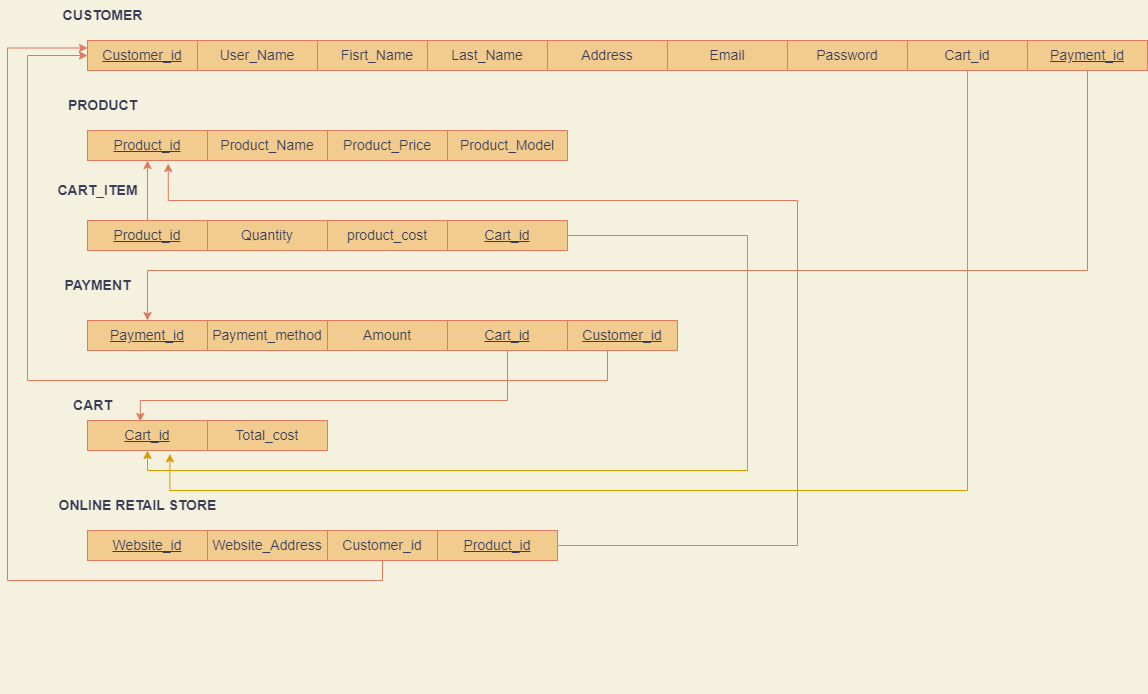

The diagram above was exported from draw.io. Its source (the exported page's mxGraphModel, read from the mxfile embedded in the PNG):
<mxGraphModel dx="1038" dy="539" grid="1" gridSize="10" guides="1" tooltips="1" connect="1" arrows="1" fold="1" page="1" pageScale="1" pageWidth="1100" pageHeight="1700" background="#F4F1DE" math="0" shadow="0">
  <root>
    <mxCell id="0" />
    <mxCell id="1" parent="0" />
    <mxCell id="LBLvqQPqgZqs9C7G2ffO-1" value="&lt;u&gt;&lt;font style=&quot;font-size: 14px;&quot;&gt;Customer_id&lt;/font&gt;&lt;/u&gt;" style="rounded=0;whiteSpace=wrap;html=1;fillColor=#F2CC8F;strokeColor=#E07A5F;fontColor=#393C56;" parent="1" vertex="1">
      <mxGeometry x="150" y="60" width="110" height="30" as="geometry" />
    </mxCell>
    <mxCell id="LBLvqQPqgZqs9C7G2ffO-2" value="&lt;b&gt;&lt;font style=&quot;font-size: 14px;&quot;&gt;CUSTOMER&lt;/font&gt;&lt;/b&gt;" style="text;html=1;align=center;verticalAlign=middle;resizable=0;points=[];autosize=1;strokeColor=none;fillColor=none;fontColor=#393C56;" parent="1" vertex="1">
      <mxGeometry x="115" y="20" width="100" height="30" as="geometry" />
    </mxCell>
    <mxCell id="LBLvqQPqgZqs9C7G2ffO-3" value="User_Name" style="rounded=0;whiteSpace=wrap;html=1;fontSize=14;fillColor=#F2CC8F;strokeColor=#E07A5F;fontColor=#393C56;" parent="1" vertex="1">
      <mxGeometry x="260" y="60" width="120" height="30" as="geometry" />
    </mxCell>
    <mxCell id="LBLvqQPqgZqs9C7G2ffO-6" value="Fisrt_Name" style="rounded=0;whiteSpace=wrap;html=1;fontSize=14;fillColor=#F2CC8F;strokeColor=#E07A5F;fontColor=#393C56;" parent="1" vertex="1">
      <mxGeometry x="380" y="60" width="120" height="30" as="geometry" />
    </mxCell>
    <mxCell id="LBLvqQPqgZqs9C7G2ffO-7" value="Last_Name" style="rounded=0;whiteSpace=wrap;html=1;fontSize=14;fillColor=#F2CC8F;strokeColor=#E07A5F;fontColor=#393C56;" parent="1" vertex="1">
      <mxGeometry x="490" y="60" width="120" height="30" as="geometry" />
    </mxCell>
    <mxCell id="LBLvqQPqgZqs9C7G2ffO-8" value="Address" style="rounded=0;whiteSpace=wrap;html=1;fontSize=14;fillColor=#F2CC8F;strokeColor=#E07A5F;fontColor=#393C56;" parent="1" vertex="1">
      <mxGeometry x="610" y="60" width="120" height="30" as="geometry" />
    </mxCell>
    <mxCell id="LBLvqQPqgZqs9C7G2ffO-10" value="Email" style="rounded=0;whiteSpace=wrap;html=1;fontSize=14;fillColor=#F2CC8F;strokeColor=#E07A5F;fontColor=#393C56;" parent="1" vertex="1">
      <mxGeometry x="730" y="60" width="120" height="30" as="geometry" />
    </mxCell>
    <mxCell id="LBLvqQPqgZqs9C7G2ffO-11" value="Password" style="rounded=0;whiteSpace=wrap;html=1;fontSize=14;fillColor=#F2CC8F;strokeColor=#E07A5F;fontColor=#393C56;" parent="1" vertex="1">
      <mxGeometry x="850" y="60" width="120" height="30" as="geometry" />
    </mxCell>
    <mxCell id="LBLvqQPqgZqs9C7G2ffO-12" value="&lt;b&gt;PRODUCT&lt;/b&gt;" style="text;html=1;align=center;verticalAlign=middle;resizable=0;points=[];autosize=1;strokeColor=none;fillColor=none;fontSize=14;fontColor=#393C56;" parent="1" vertex="1">
      <mxGeometry x="120" y="110" width="90" height="30" as="geometry" />
    </mxCell>
    <mxCell id="LBLvqQPqgZqs9C7G2ffO-14" value="&lt;u&gt;Product_id&lt;/u&gt;" style="rounded=0;whiteSpace=wrap;html=1;fontSize=14;fillColor=#F2CC8F;strokeColor=#E07A5F;fontColor=#393C56;" parent="1" vertex="1">
      <mxGeometry x="150" y="150" width="120" height="30" as="geometry" />
    </mxCell>
    <mxCell id="LBLvqQPqgZqs9C7G2ffO-15" value="Product_Name" style="rounded=0;whiteSpace=wrap;html=1;fontSize=14;fillColor=#F2CC8F;strokeColor=#E07A5F;fontColor=#393C56;" parent="1" vertex="1">
      <mxGeometry x="270" y="150" width="120" height="30" as="geometry" />
    </mxCell>
    <mxCell id="LBLvqQPqgZqs9C7G2ffO-16" value="Product_Price" style="rounded=0;whiteSpace=wrap;html=1;fontSize=14;fillColor=#F2CC8F;strokeColor=#E07A5F;fontColor=#393C56;" parent="1" vertex="1">
      <mxGeometry x="390" y="150" width="120" height="30" as="geometry" />
    </mxCell>
    <mxCell id="LBLvqQPqgZqs9C7G2ffO-17" value="Product_Model" style="rounded=0;whiteSpace=wrap;html=1;fontSize=14;fillColor=#F2CC8F;strokeColor=#E07A5F;fontColor=#393C56;" parent="1" vertex="1">
      <mxGeometry x="510" y="150" width="120" height="30" as="geometry" />
    </mxCell>
    <mxCell id="LBLvqQPqgZqs9C7G2ffO-19" value="&lt;b&gt;CART_ITEM&lt;/b&gt;" style="text;html=1;align=center;verticalAlign=middle;resizable=0;points=[];autosize=1;strokeColor=none;fillColor=none;fontSize=14;fontColor=#393C56;" parent="1" vertex="1">
      <mxGeometry x="110" y="195" width="100" height="30" as="geometry" />
    </mxCell>
    <mxCell id="LBLvqQPqgZqs9C7G2ffO-50" style="edgeStyle=orthogonalEdgeStyle;rounded=0;orthogonalLoop=1;jettySize=auto;html=1;exitX=0.5;exitY=0;exitDx=0;exitDy=0;entryX=0.5;entryY=1;entryDx=0;entryDy=0;fontSize=14;labelBackgroundColor=#F4F1DE;strokeColor=#E07A5F;fontColor=#393C56;" parent="1" source="LBLvqQPqgZqs9C7G2ffO-20" target="LBLvqQPqgZqs9C7G2ffO-14" edge="1">
      <mxGeometry relative="1" as="geometry" />
    </mxCell>
    <mxCell id="LBLvqQPqgZqs9C7G2ffO-20" value="&lt;u&gt;Product_id&lt;/u&gt;" style="rounded=0;whiteSpace=wrap;html=1;fontSize=14;fillColor=#F2CC8F;strokeColor=#E07A5F;fontColor=#393C56;" parent="1" vertex="1">
      <mxGeometry x="150" y="240" width="120" height="30" as="geometry" />
    </mxCell>
    <mxCell id="LBLvqQPqgZqs9C7G2ffO-21" value="Quantity" style="rounded=0;whiteSpace=wrap;html=1;fontSize=14;fillColor=#F2CC8F;strokeColor=#E07A5F;fontColor=#393C56;" parent="1" vertex="1">
      <mxGeometry x="270" y="240" width="120" height="30" as="geometry" />
    </mxCell>
    <mxCell id="LBLvqQPqgZqs9C7G2ffO-22" style="edgeStyle=orthogonalEdgeStyle;rounded=0;orthogonalLoop=1;jettySize=auto;html=1;exitX=0.5;exitY=1;exitDx=0;exitDy=0;fontSize=14;labelBackgroundColor=#F4F1DE;strokeColor=#E07A5F;fontColor=#393C56;" parent="1" source="LBLvqQPqgZqs9C7G2ffO-21" target="LBLvqQPqgZqs9C7G2ffO-21" edge="1">
      <mxGeometry relative="1" as="geometry" />
    </mxCell>
    <mxCell id="LBLvqQPqgZqs9C7G2ffO-23" value="product_cost" style="rounded=0;whiteSpace=wrap;html=1;fontSize=14;fillColor=#F2CC8F;strokeColor=#E07A5F;fontColor=#393C56;" parent="1" vertex="1">
      <mxGeometry x="390" y="240" width="120" height="30" as="geometry" />
    </mxCell>
    <mxCell id="LBLvqQPqgZqs9C7G2ffO-24" value="&lt;b&gt;PAYMENT&lt;/b&gt;" style="text;html=1;align=center;verticalAlign=middle;resizable=0;points=[];autosize=1;strokeColor=none;fillColor=none;fontSize=14;fontColor=#393C56;" parent="1" vertex="1">
      <mxGeometry x="115" y="290" width="90" height="30" as="geometry" />
    </mxCell>
    <mxCell id="LBLvqQPqgZqs9C7G2ffO-25" value="&lt;u&gt;Payment_id&lt;/u&gt;" style="rounded=0;whiteSpace=wrap;html=1;fontSize=14;fillColor=#F2CC8F;strokeColor=#E07A5F;fontColor=#393C56;" parent="1" vertex="1">
      <mxGeometry x="150" y="340" width="120" height="30" as="geometry" />
    </mxCell>
    <mxCell id="LBLvqQPqgZqs9C7G2ffO-26" value="Payment_method" style="rounded=0;whiteSpace=wrap;html=1;fontSize=14;fillColor=#F2CC8F;strokeColor=#E07A5F;fontColor=#393C56;" parent="1" vertex="1">
      <mxGeometry x="270" y="340" width="120" height="30" as="geometry" />
    </mxCell>
    <mxCell id="LBLvqQPqgZqs9C7G2ffO-27" style="edgeStyle=orthogonalEdgeStyle;rounded=0;orthogonalLoop=1;jettySize=auto;html=1;exitX=0.5;exitY=1;exitDx=0;exitDy=0;fontSize=14;labelBackgroundColor=#F4F1DE;strokeColor=#E07A5F;fontColor=#393C56;" parent="1" source="LBLvqQPqgZqs9C7G2ffO-26" target="LBLvqQPqgZqs9C7G2ffO-26" edge="1">
      <mxGeometry relative="1" as="geometry" />
    </mxCell>
    <mxCell id="LBLvqQPqgZqs9C7G2ffO-28" value="Amount" style="rounded=0;whiteSpace=wrap;html=1;fontSize=14;fillColor=#F2CC8F;strokeColor=#E07A5F;fontColor=#393C56;" parent="1" vertex="1">
      <mxGeometry x="390" y="340" width="120" height="30" as="geometry" />
    </mxCell>
    <mxCell id="LBLvqQPqgZqs9C7G2ffO-29" value="&lt;b&gt;CART&lt;/b&gt;" style="text;html=1;align=center;verticalAlign=middle;resizable=0;points=[];autosize=1;strokeColor=none;fillColor=none;fontSize=14;fontColor=#393C56;" parent="1" vertex="1">
      <mxGeometry x="125" y="410" width="60" height="30" as="geometry" />
    </mxCell>
    <mxCell id="LBLvqQPqgZqs9C7G2ffO-30" value="&lt;u&gt;Cart_id&lt;/u&gt;" style="rounded=0;whiteSpace=wrap;html=1;fontSize=14;fillColor=#F2CC8F;strokeColor=#E07A5F;fontColor=#393C56;" parent="1" vertex="1">
      <mxGeometry x="150" y="440" width="120" height="30" as="geometry" />
    </mxCell>
    <mxCell id="LBLvqQPqgZqs9C7G2ffO-31" value="Total_cost" style="rounded=0;whiteSpace=wrap;html=1;fontSize=14;fillColor=#F2CC8F;strokeColor=#E07A5F;fontColor=#393C56;" parent="1" vertex="1">
      <mxGeometry x="270" y="440" width="120" height="30" as="geometry" />
    </mxCell>
    <mxCell id="LBLvqQPqgZqs9C7G2ffO-32" value="&lt;b&gt;ONLINE RETAIL STORE&lt;/b&gt;" style="text;html=1;align=center;verticalAlign=middle;resizable=0;points=[];autosize=1;strokeColor=none;fillColor=none;fontSize=14;fontColor=#393C56;" parent="1" vertex="1">
      <mxGeometry x="110" y="510" width="180" height="30" as="geometry" />
    </mxCell>
    <mxCell id="LBLvqQPqgZqs9C7G2ffO-33" value="&lt;u&gt;Website_id&lt;/u&gt;" style="rounded=0;whiteSpace=wrap;html=1;fontSize=14;fillColor=#F2CC8F;strokeColor=#E07A5F;fontColor=#393C56;" parent="1" vertex="1">
      <mxGeometry x="150" y="550" width="120" height="30" as="geometry" />
    </mxCell>
    <mxCell id="LBLvqQPqgZqs9C7G2ffO-34" value="Website_Address" style="rounded=0;whiteSpace=wrap;html=1;fontSize=14;fillColor=#F2CC8F;strokeColor=#E07A5F;fontColor=#393C56;" parent="1" vertex="1">
      <mxGeometry x="270" y="550" width="120" height="30" as="geometry" />
    </mxCell>
    <mxCell id="LBLvqQPqgZqs9C7G2ffO-39" style="edgeStyle=orthogonalEdgeStyle;rounded=0;orthogonalLoop=1;jettySize=auto;html=1;exitX=0.5;exitY=1;exitDx=0;exitDy=0;fontSize=14;labelBackgroundColor=#F4F1DE;strokeColor=#E07A5F;fontColor=#393C56;" parent="1" edge="1">
      <mxGeometry relative="1" as="geometry">
        <mxPoint x="335" y="705" as="sourcePoint" />
        <mxPoint x="335" y="705" as="targetPoint" />
      </mxGeometry>
    </mxCell>
    <mxCell id="IJ3cCwa6rrrJG49StGh--1" style="edgeStyle=orthogonalEdgeStyle;rounded=0;orthogonalLoop=1;jettySize=auto;html=1;exitX=0.5;exitY=1;exitDx=0;exitDy=0;entryX=0.687;entryY=1.113;entryDx=0;entryDy=0;entryPerimeter=0;strokeColor=#D79B00;" edge="1" parent="1" source="LBLvqQPqgZqs9C7G2ffO-48" target="LBLvqQPqgZqs9C7G2ffO-30">
      <mxGeometry relative="1" as="geometry">
        <Array as="points">
          <mxPoint x="1030" y="510" />
          <mxPoint x="232" y="510" />
        </Array>
      </mxGeometry>
    </mxCell>
    <mxCell id="LBLvqQPqgZqs9C7G2ffO-48" value="Cart_id" style="rounded=0;whiteSpace=wrap;html=1;fontSize=14;fillColor=#F2CC8F;strokeColor=#E07A5F;fontColor=#393C56;" parent="1" vertex="1">
      <mxGeometry x="970" y="60" width="120" height="30" as="geometry" />
    </mxCell>
    <mxCell id="LBLvqQPqgZqs9C7G2ffO-52" style="edgeStyle=orthogonalEdgeStyle;rounded=0;orthogonalLoop=1;jettySize=auto;html=1;exitX=0.5;exitY=1;exitDx=0;exitDy=0;entryX=0;entryY=0.25;entryDx=0;entryDy=0;fontSize=14;labelBackgroundColor=#F4F1DE;strokeColor=#E07A5F;fontColor=#393C56;" parent="1" source="LBLvqQPqgZqs9C7G2ffO-51" target="LBLvqQPqgZqs9C7G2ffO-1" edge="1">
      <mxGeometry relative="1" as="geometry">
        <Array as="points">
          <mxPoint x="445" y="600" />
          <mxPoint x="70" y="600" />
          <mxPoint x="70" y="68" />
        </Array>
      </mxGeometry>
    </mxCell>
    <mxCell id="LBLvqQPqgZqs9C7G2ffO-51" value="Customer_id" style="rounded=0;whiteSpace=wrap;html=1;fontSize=14;fillColor=#F2CC8F;strokeColor=#E07A5F;fontColor=#393C56;" parent="1" vertex="1">
      <mxGeometry x="390" y="550" width="110" height="30" as="geometry" />
    </mxCell>
    <mxCell id="LBLvqQPqgZqs9C7G2ffO-60" style="edgeStyle=orthogonalEdgeStyle;rounded=0;orthogonalLoop=1;jettySize=auto;html=1;entryX=0.44;entryY=0.033;entryDx=0;entryDy=0;entryPerimeter=0;fontSize=14;labelBackgroundColor=#F4F1DE;strokeColor=#E07A5F;fontColor=#393C56;" parent="1" source="LBLvqQPqgZqs9C7G2ffO-59" target="LBLvqQPqgZqs9C7G2ffO-30" edge="1">
      <mxGeometry relative="1" as="geometry">
        <Array as="points">
          <mxPoint x="570" y="420" />
          <mxPoint x="203" y="420" />
        </Array>
      </mxGeometry>
    </mxCell>
    <mxCell id="LBLvqQPqgZqs9C7G2ffO-59" value="&lt;u&gt;Cart_id&lt;/u&gt;" style="rounded=0;whiteSpace=wrap;html=1;fontSize=14;fillColor=#F2CC8F;strokeColor=#E07A5F;fontColor=#393C56;" parent="1" vertex="1">
      <mxGeometry x="510" y="340" width="120" height="30" as="geometry" />
    </mxCell>
    <mxCell id="LBLvqQPqgZqs9C7G2ffO-62" style="edgeStyle=orthogonalEdgeStyle;rounded=0;orthogonalLoop=1;jettySize=auto;html=1;fontSize=14;labelBackgroundColor=#F4F1DE;strokeColor=#E07A5F;fontColor=#393C56;" parent="1" source="LBLvqQPqgZqs9C7G2ffO-61" target="LBLvqQPqgZqs9C7G2ffO-25" edge="1">
      <mxGeometry relative="1" as="geometry">
        <Array as="points">
          <mxPoint x="1150" y="290" />
          <mxPoint x="210" y="290" />
        </Array>
      </mxGeometry>
    </mxCell>
    <mxCell id="LBLvqQPqgZqs9C7G2ffO-61" value="&lt;u&gt;Payment_id&lt;/u&gt;" style="rounded=0;whiteSpace=wrap;html=1;fontSize=14;fillColor=#F2CC8F;strokeColor=#E07A5F;fontColor=#393C56;" parent="1" vertex="1">
      <mxGeometry x="1090" y="60" width="120" height="30" as="geometry" />
    </mxCell>
    <mxCell id="LBLvqQPqgZqs9C7G2ffO-64" style="edgeStyle=orthogonalEdgeStyle;rounded=0;orthogonalLoop=1;jettySize=auto;html=1;entryX=0;entryY=0.5;entryDx=0;entryDy=0;fontSize=14;exitX=0.5;exitY=1;exitDx=0;exitDy=0;labelBackgroundColor=#F4F1DE;strokeColor=#E07A5F;fontColor=#393C56;" parent="1" source="LBLvqQPqgZqs9C7G2ffO-63" target="LBLvqQPqgZqs9C7G2ffO-1" edge="1">
      <mxGeometry relative="1" as="geometry">
        <Array as="points">
          <mxPoint x="670" y="370" />
          <mxPoint x="670" y="400" />
          <mxPoint x="90" y="400" />
          <mxPoint x="90" y="75" />
        </Array>
      </mxGeometry>
    </mxCell>
    <mxCell id="LBLvqQPqgZqs9C7G2ffO-63" value="&lt;u&gt;&lt;font style=&quot;font-size: 14px;&quot;&gt;Customer_id&lt;/font&gt;&lt;/u&gt;" style="rounded=0;whiteSpace=wrap;html=1;fillColor=#F2CC8F;strokeColor=#E07A5F;fontColor=#393C56;" parent="1" vertex="1">
      <mxGeometry x="630" y="340" width="110" height="30" as="geometry" />
    </mxCell>
    <mxCell id="LBLvqQPqgZqs9C7G2ffO-68" style="edgeStyle=orthogonalEdgeStyle;rounded=0;orthogonalLoop=1;jettySize=auto;html=1;exitX=1;exitY=0.5;exitDx=0;exitDy=0;entryX=0.673;entryY=1.1;entryDx=0;entryDy=0;entryPerimeter=0;fontSize=14;labelBackgroundColor=#F4F1DE;strokeColor=#E07A5F;fontColor=#393C56;" parent="1" source="LBLvqQPqgZqs9C7G2ffO-67" target="LBLvqQPqgZqs9C7G2ffO-14" edge="1">
      <mxGeometry relative="1" as="geometry">
        <Array as="points">
          <mxPoint x="860" y="565" />
          <mxPoint x="860" y="220" />
          <mxPoint x="231" y="220" />
        </Array>
      </mxGeometry>
    </mxCell>
    <mxCell id="LBLvqQPqgZqs9C7G2ffO-67" value="&lt;u&gt;Product_id&lt;/u&gt;" style="rounded=0;whiteSpace=wrap;html=1;fontSize=14;fillColor=#F2CC8F;strokeColor=#E07A5F;fontColor=#393C56;" parent="1" vertex="1">
      <mxGeometry x="500" y="550" width="120" height="30" as="geometry" />
    </mxCell>
    <mxCell id="op8G-0a3lpWRMY-9osaq-4" style="edgeStyle=orthogonalEdgeStyle;rounded=0;orthogonalLoop=1;jettySize=auto;html=1;fillColor=#ffe6cc;strokeColor=#D79B00;" parent="1" source="op8G-0a3lpWRMY-9osaq-3" target="LBLvqQPqgZqs9C7G2ffO-30" edge="1">
      <mxGeometry relative="1" as="geometry">
        <Array as="points">
          <mxPoint x="810" y="255" />
          <mxPoint x="810" y="490" />
          <mxPoint x="210" y="490" />
        </Array>
      </mxGeometry>
    </mxCell>
    <mxCell id="op8G-0a3lpWRMY-9osaq-3" value="&lt;u&gt;Cart_id&lt;/u&gt;" style="rounded=0;whiteSpace=wrap;html=1;fontSize=14;fillColor=#F2CC8F;strokeColor=#E07A5F;fontColor=#393C56;" parent="1" vertex="1">
      <mxGeometry x="510" y="240" width="120" height="30" as="geometry" />
    </mxCell>
  </root>
</mxGraphModel>